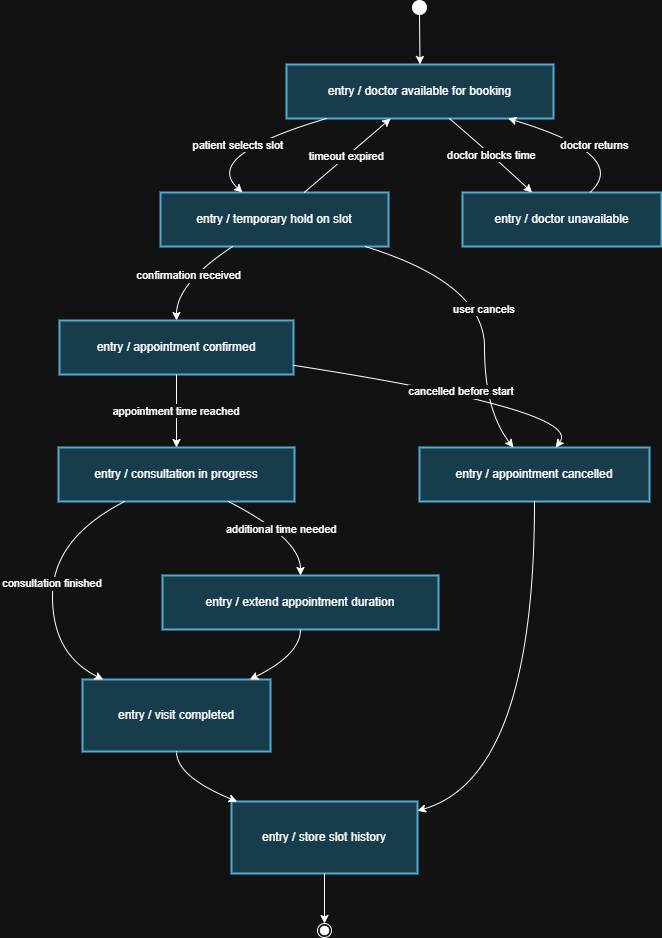

The diagram above was exported from draw.io. Its source (the exported page's mxGraphModel, read from the mxfile embedded in the PNG):
<mxGraphModel dx="2910" dy="1124" grid="1" gridSize="10" guides="1" tooltips="1" connect="1" arrows="1" fold="1" page="1" pageScale="1" pageWidth="850" pageHeight="1100" math="0" shadow="0">
  <root>
    <mxCell id="0" />
    <mxCell id="1" parent="0" />
    <mxCell id="1VFR6KdIIi10V02LEXMB-128" edge="1" parent="1" source="1VFR6KdIIi10V02LEXMB-103" style="curved=1;startArrow=none;;fillColor=none;;exitX=0.17;exitY=0;entryX=0.11;entryY=1.01;rounded=0;" value="">
      <mxGeometry relative="1" as="geometry">
        <Array as="points">
          <mxPoint x="535" y="831" />
          <mxPoint x="535" y="536" />
        </Array>
        <mxPoint x="715.8235294117649" y="497.9999999999998" as="targetPoint" />
      </mxGeometry>
    </mxCell>
    <mxCell id="1VFR6KdIIi10V02LEXMB-300" parent="1" style="ellipse;fillColor=strokeColor;fontColor=light-dark(#333333,#cccccc);" value="" vertex="1">
      <mxGeometry height="14" width="14" x="380" y="500" as="geometry" />
    </mxCell>
    <mxCell id="1VFR6KdIIi10V02LEXMB-301" parent="1" style="whiteSpace=wrap;strokeWidth=2;fillColor=#b1ddf0;strokeColor=#10739e;" value="entry / doctor available for booking" vertex="1">
      <mxGeometry height="54" width="267" x="254" y="564" as="geometry" />
    </mxCell>
    <mxCell id="1VFR6KdIIi10V02LEXMB-302" parent="1" style="whiteSpace=wrap;strokeWidth=2;fillColor=#b1ddf0;strokeColor=#10739e;" value="entry / temporary hold on slot" vertex="1">
      <mxGeometry height="54" width="228" x="128" y="692" as="geometry" />
    </mxCell>
    <mxCell id="1VFR6KdIIi10V02LEXMB-303" parent="1" style="whiteSpace=wrap;strokeWidth=2;fillColor=#b1ddf0;strokeColor=#10739e;" value="entry / doctor unavailable" vertex="1">
      <mxGeometry height="54" width="199" x="430" y="692" as="geometry" />
    </mxCell>
    <mxCell id="1VFR6KdIIi10V02LEXMB-304" parent="1" style="whiteSpace=wrap;strokeWidth=2;fillColor=#b1ddf0;strokeColor=#10739e;" value="entry / appointment confirmed" vertex="1">
      <mxGeometry height="54" width="234" x="27" y="820" as="geometry" />
    </mxCell>
    <mxCell id="1VFR6KdIIi10V02LEXMB-305" parent="1" style="whiteSpace=wrap;strokeWidth=2;fillColor=#b1ddf0;strokeColor=#10739e;" value="entry / appointment cancelled" vertex="1">
      <mxGeometry height="54" width="230" x="387" y="947" as="geometry" />
    </mxCell>
    <mxCell id="1VFR6KdIIi10V02LEXMB-306" parent="1" style="whiteSpace=wrap;strokeWidth=2;fillColor=#b1ddf0;strokeColor=#10739e;" value="entry / consultation in progress" vertex="1">
      <mxGeometry height="54" width="236" x="26" y="947" as="geometry" />
    </mxCell>
    <mxCell id="1VFR6KdIIi10V02LEXMB-307" parent="1" style="whiteSpace=wrap;strokeWidth=2;fillColor=#b1ddf0;strokeColor=#10739e;" value="entry / visit completed" vertex="1">
      <mxGeometry height="72" width="188" x="50" y="1179" as="geometry" />
    </mxCell>
    <mxCell id="1VFR6KdIIi10V02LEXMB-308" parent="1" style="whiteSpace=wrap;strokeWidth=2;fillColor=#b1ddf0;strokeColor=#10739e;" value="entry / extend appointment duration" vertex="1">
      <mxGeometry height="54" width="276" x="130" y="1075" as="geometry" />
    </mxCell>
    <mxCell id="1VFR6KdIIi10V02LEXMB-309" parent="1" style="whiteSpace=wrap;strokeWidth=2;fillColor=#b1ddf0;strokeColor=#10739e;" value="entry / store slot history" vertex="1">
      <mxGeometry height="72" width="186" x="199" y="1301" as="geometry" />
    </mxCell>
    <mxCell id="1VFR6KdIIi10V02LEXMB-310" parent="1" style="ellipse;shape=endState;fillColor=strokeColor;fontColor=light-dark(#333333,#cccccc);" value="" vertex="1">
      <mxGeometry height="14" width="14" x="285" y="1423" as="geometry" />
    </mxCell>
    <mxCell id="1VFR6KdIIi10V02LEXMB-311" edge="1" parent="1" source="1VFR6KdIIi10V02LEXMB-300" style="curved=1;startArrow=none;;fillColor=none;;exitX=0.52;exitY=1;entryX=0.5;entryY=0;rounded=0;" target="1VFR6KdIIi10V02LEXMB-301" value="">
      <mxGeometry relative="1" as="geometry">
        <Array as="points" />
      </mxGeometry>
    </mxCell>
    <mxCell id="1VFR6KdIIi10V02LEXMB-312" edge="1" parent="1" source="1VFR6KdIIi10V02LEXMB-301" style="curved=1;startArrow=none;;fillColor=none;;exitX=0.15;exitY=1;entryX=0.36;entryY=0;rounded=0;" target="1VFR6KdIIi10V02LEXMB-302" value="patient selects slot">
      <mxGeometry relative="1" as="geometry">
        <Array as="points">
          <mxPoint x="169" y="655" />
        </Array>
      </mxGeometry>
    </mxCell>
    <mxCell id="1VFR6KdIIi10V02LEXMB-313" edge="1" parent="1" source="1VFR6KdIIi10V02LEXMB-301" style="curved=1;startArrow=none;;fillColor=none;;exitX=0.61;exitY=1;entryX=0.35;entryY=0;rounded=0;" target="1VFR6KdIIi10V02LEXMB-303" value="doctor blocks time">
      <mxGeometry relative="1" as="geometry">
        <Array as="points">
          <mxPoint x="460" y="655" />
        </Array>
      </mxGeometry>
    </mxCell>
    <mxCell id="1VFR6KdIIi10V02LEXMB-314" edge="1" parent="1" source="1VFR6KdIIi10V02LEXMB-302" style="curved=1;startArrow=none;;fillColor=none;;exitX=0.32;exitY=0.99;entryX=0.5;entryY=-0.01;rounded=0;" target="1VFR6KdIIi10V02LEXMB-304" value="confirmation received">
      <mxGeometry relative="1" as="geometry">
        <Array as="points">
          <mxPoint x="144" y="783" />
        </Array>
      </mxGeometry>
    </mxCell>
    <mxCell id="1VFR6KdIIi10V02LEXMB-315" edge="1" parent="1" source="1VFR6KdIIi10V02LEXMB-302" style="curved=1;startArrow=none;;fillColor=none;;exitX=0.63;exitY=0;entryX=0.39;entryY=1;rounded=0;" target="1VFR6KdIIi10V02LEXMB-301" value="timeout expired">
      <mxGeometry relative="1" as="geometry">
        <Array as="points">
          <mxPoint x="315" y="655" />
        </Array>
      </mxGeometry>
    </mxCell>
    <mxCell id="1VFR6KdIIi10V02LEXMB-316" edge="1" parent="1" source="1VFR6KdIIi10V02LEXMB-302" style="curved=1;startArrow=none;;fillColor=none;;exitX=0.89;exitY=0.99;entryX=0.41;entryY=0.01;rounded=0;" target="1VFR6KdIIi10V02LEXMB-305" value="user cancels">
      <mxGeometry relative="1" as="geometry">
        <Array as="points">
          <mxPoint x="452" y="783" />
          <mxPoint x="452" y="910" />
        </Array>
      </mxGeometry>
    </mxCell>
    <mxCell id="1VFR6KdIIi10V02LEXMB-317" edge="1" parent="1" source="1VFR6KdIIi10V02LEXMB-304" style="curved=1;startArrow=none;;fillColor=none;;exitX=0.5;exitY=0.99;entryX=0.5;entryY=0.01;rounded=0;" target="1VFR6KdIIi10V02LEXMB-306" value="appointment time reached">
      <mxGeometry relative="1" as="geometry">
        <Array as="points" />
      </mxGeometry>
    </mxCell>
    <mxCell id="1VFR6KdIIi10V02LEXMB-318" edge="1" parent="1" source="1VFR6KdIIi10V02LEXMB-304" style="curved=1;startArrow=none;;fillColor=none;;exitX=1;exitY=0.83;entryX=0.59;entryY=0.01;rounded=0;" target="1VFR6KdIIi10V02LEXMB-305" value="cancelled before start">
      <mxGeometry relative="1" as="geometry">
        <Array as="points">
          <mxPoint x="552" y="910" />
        </Array>
      </mxGeometry>
    </mxCell>
    <mxCell id="1VFR6KdIIi10V02LEXMB-319" edge="1" parent="1" source="1VFR6KdIIi10V02LEXMB-306" style="curved=1;startArrow=none;;fillColor=none;;exitX=0.28;exitY=1;entryX=0.11;entryY=0;rounded=0;" target="1VFR6KdIIi10V02LEXMB-307" value="consultation finished">
      <mxGeometry relative="1" as="geometry">
        <Array as="points">
          <mxPoint x="20" y="1038" />
          <mxPoint x="20" y="1154" />
        </Array>
      </mxGeometry>
    </mxCell>
    <mxCell id="1VFR6KdIIi10V02LEXMB-320" edge="1" parent="1" source="1VFR6KdIIi10V02LEXMB-306" style="curved=1;startArrow=none;;fillColor=none;;exitX=0.72;exitY=1;entryX=0.5;entryY=0;rounded=0;" target="1VFR6KdIIi10V02LEXMB-308" value="additional time needed">
      <mxGeometry relative="1" as="geometry">
        <Array as="points">
          <mxPoint x="268" y="1038" />
        </Array>
      </mxGeometry>
    </mxCell>
    <mxCell id="1VFR6KdIIi10V02LEXMB-321" edge="1" parent="1" source="1VFR6KdIIi10V02LEXMB-308" style="curved=1;startArrow=none;;fillColor=none;;exitX=0.5;exitY=1;entryX=0.89;entryY=0;rounded=0;" target="1VFR6KdIIi10V02LEXMB-307" value="">
      <mxGeometry relative="1" as="geometry">
        <Array as="points">
          <mxPoint x="268" y="1154" />
        </Array>
      </mxGeometry>
    </mxCell>
    <mxCell id="1VFR6KdIIi10V02LEXMB-322" edge="1" parent="1" source="1VFR6KdIIi10V02LEXMB-307" style="curved=1;startArrow=none;;fillColor=none;;exitX=0.5;exitY=1;entryX=0.03;entryY=0;rounded=0;" target="1VFR6KdIIi10V02LEXMB-309" value="">
      <mxGeometry relative="1" as="geometry">
        <Array as="points">
          <mxPoint x="144" y="1276" />
        </Array>
      </mxGeometry>
    </mxCell>
    <mxCell id="1VFR6KdIIi10V02LEXMB-323" edge="1" parent="1" source="1VFR6KdIIi10V02LEXMB-303" style="curved=1;startArrow=none;;fillColor=none;;exitX=0.64;exitY=0;entryX=0.83;entryY=1;rounded=0;" target="1VFR6KdIIi10V02LEXMB-301" value="doctor returns">
      <mxGeometry relative="1" as="geometry">
        <Array as="points">
          <mxPoint x="598" y="655" />
        </Array>
      </mxGeometry>
    </mxCell>
    <mxCell id="1VFR6KdIIi10V02LEXMB-324" edge="1" parent="1" source="1VFR6KdIIi10V02LEXMB-305" style="curved=1;startArrow=none;;fillColor=none;;exitX=0.5;exitY=1;entryX=1;entryY=0.13;rounded=0;" target="1VFR6KdIIi10V02LEXMB-309" value="">
      <mxGeometry relative="1" as="geometry">
        <Array as="points">
          <mxPoint x="502" y="1276" />
        </Array>
      </mxGeometry>
    </mxCell>
    <mxCell id="1VFR6KdIIi10V02LEXMB-325" edge="1" parent="1" source="1VFR6KdIIi10V02LEXMB-309" style="curved=1;startArrow=none;;fillColor=none;;exitX=0.5;exitY=1.01;entryX=0.47;entryY=0.03;rounded=0;" target="1VFR6KdIIi10V02LEXMB-310" value="">
      <mxGeometry relative="1" as="geometry">
        <Array as="points" />
      </mxGeometry>
    </mxCell>
  </root>
</mxGraphModel>